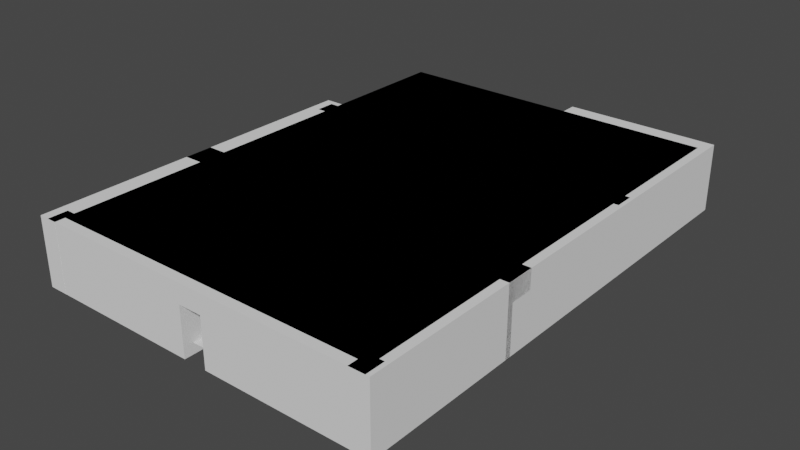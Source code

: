 # Source: prototype_map.blend  (saved by Blender 3.1.7; exported with 4.5.12 LTS)
import bpy
from mathutils import Matrix  # noqa: F401  (used for matrix-valued properties, if any)

bpy.ops.wm.read_factory_settings(use_empty=True)
scene = bpy.context.scene
scene.name = 'Scene'

# ---- collections
col_collection = bpy.data.collections.new('Collection'); scene.collection.children.link(col_collection)

# ---- world
world_world = bpy.data.worlds.new('World'); scene.world = world_world
world_world.use_nodes = True; world_world.node_tree.nodes.clear()
_N = world_world.node_tree.nodes; _L = world_world.node_tree.links
n0 = _N.new('ShaderNodeOutputWorld'); n0.name = 'World Output'; n0.location = (300, 300)
n1 = _N.new('ShaderNodeBackground'); n1.name = 'Background'; n1.location = (10, 300)
n1.inputs[0].default_value = (0.05088, 0.05088, 0.05088, 1.0)
_L.new(n1.outputs[0], n0.inputs[0])
n0.is_active_output = True
world_world.color = (0.05088, 0.05088, 0.05088)
world_world.use_sun_shadow = False
world_world.sun_shadow_jitter_overblur = 0.0

# ---- meshes
me_plane = bpy.data.meshes.new('Plane')
me_plane.from_pydata([(-1.0, -1.0, 0.0), (1.0, -1.0, 0.0), (-1.0, 1.0, 0.0), (1.0, 1.0, 0.0)], [], [(0, 1, 3, 2)])
_uv = me_plane.uv_layers.new(name='UVMap')
_uv.uv.foreach_set('vector', [0.0, 0.0, 1.0, 0.0, 1.0, 1.0, 0.0, 1.0])
me_plane.use_remesh_fix_poles = True
me_plane.use_remesh_preserve_attributes = False
me_plane.update()
me_cube_003 = bpy.data.meshes.new('Cube.003')
me_cube_003.from_pydata([(-1.0, -1.0, -1.0), (-1.0, -1.0, 6.0), (-1.0, 1.0, -1.0), (-1.0, 1.0, 6.0), (15.6, -1.0, -1.0), (15.6, -1.0, 6.0), (15.6, 1.0, -1.0), (15.6, 1.0, 6.0), (-19.0, -1.0, -1.0), (-20.0, -1.0, 6.0), (-19.0, 1.0, -1.0), (-20.0, 1.0, 6.0), (-3.4, -1.0, -1.0), (-3.4, -1.0, 6.0), (-3.4, 1.0, -1.0), (-3.4, 1.0, 6.0), (-19.0, -1.0, 4.002), (-19.0, 1.0, 4.002), (-3.4, 1.0, 4.002), (-3.4, -1.0, 4.002), (-1.0, 1.0, 6.0), (-1.0, -1.0, 6.0), (-1.0, 1.0, 4.002), (-1.0, -1.0, 4.002)], [], [(0, 1, 3, 2), (2, 3, 7, 6), (6, 7, 5, 4), (4, 5, 1, 0), (2, 6, 4, 0), (7, 3, 1, 5), (16, 9, 11, 17), (17, 11, 15, 18), (15, 13, 21, 20), (19, 13, 9, 16), (10, 14, 12, 8), (15, 11, 9, 13), (12, 19, 16, 8), (14, 18, 19, 12), (10, 17, 18, 14), (8, 16, 17, 10), (22, 20, 21, 23), (19, 18, 22, 23), (13, 19, 23, 21), (18, 15, 20, 22)])
_uv = me_cube_003.uv_layers.new(name='UVMap')
_uv.uv.foreach_set('vector', [0.375, 0.0, 0.625, 0.0, 0.625, 0.25, 0.375, 0.25, 0.375, 0.25, 0.625, 0.25, 0.625, 0.5, 0.375, 0.5, 0.375, 0.5, 0.625, 0.5, 0.625, 0.75, 0.375, 0.75, 0.375, 0.75, 0.625, 0.75, 0.625, 1.0, 0.375, 1.0, 0.125, 0.5, 0.375, 0.5, 0.375, 0.75, 0.125, 0.75, 0.625, 0.5, 0.875, 0.5, 0.875, 0.75, 0.625, 0.75, 0.5536, 0.0, 0.625, 0.0, 0.625, 0.25, 0.5536, 0.25, 0.5536, 0.25, 0.625, 0.25, 0.625, 0.5, 0.5536, 0.5, 0.625, 0.5, 0.625, 0.75, 0.625, 0.75, 0.625, 0.5, 0.5536, 0.75, 0.625, 0.75, 0.625, 1.0, 0.5536, 1.0, 0.125, 0.5, 0.375, 0.5, 0.375, 0.75, 0.125, 0.75, 0.625, 0.5, 0.875, 0.5, 0.875, 0.75, 0.625, 0.75, 0.375, 0.75, 0.5536, 0.75, 0.5536, 1.0, 0.375, 1.0, 0.375, 0.5, 0.5536, 0.5, 0.5536, 0.75, 0.375, 0.75, 0.375, 0.25, 0.5536, 0.25, 0.5536, 0.5, 0.375, 0.5, 0.375, 0.0, 0.5536, 0.0, 0.5536, 0.25, 0.375, 0.25, 0.5536, 0.5, 0.625, 0.5, 0.625, 0.75, 0.5536, 0.75, 0.5536, 0.75, 0.5536, 0.5, 0.5536, 0.5, 0.5536, 0.75, 0.625, 0.75, 0.5536, 0.75, 0.5536, 0.75, 0.625, 0.75, 0.5536, 0.5, 0.625, 0.5, 0.625, 0.5, 0.5536, 0.5])
me_cube_003.use_remesh_fix_poles = True
me_cube_003.use_remesh_preserve_attributes = False
me_cube_003.update()
me_cube_004 = bpy.data.meshes.new('Cube.004')
me_cube_004.from_pydata([(-4.0, -1.0, -1.0), (-4.0, -1.0, 6.0), (-4.0, 1.0, -1.0), (-4.0, 1.0, 6.0), (15.6, -1.0, -1.0), (15.6, -1.0, 6.0), (15.6, 1.0, -1.0), (15.6, 1.0, 6.0), (-20.01, -1.0, -1.0), (-20.01, -1.0, 6.0), (-20.01, 1.0, -1.0), (-20.01, 1.0, 6.0), (-3.4, -1.0, -1.0), (-3.4, -1.0, 6.0), (-3.4, 1.0, -1.0), (-3.4, 1.0, 6.0), (-20.01, -1.0, 4.002), (-20.01, 1.0, 4.002), (-3.4, 1.0, 4.002), (-3.4, -1.0, 4.002), (-1.0, 1.0, 6.0), (-1.0, -1.0, 6.0), (-1.0, 1.0, 4.002), (-1.0, -1.0, 4.002)], [], [(0, 1, 3, 2), (2, 3, 7, 6), (6, 7, 5, 4), (4, 5, 1, 0), (2, 6, 4, 0), (7, 3, 1, 5), (16, 9, 11, 17), (17, 11, 15, 18), (15, 13, 21, 20), (19, 13, 9, 16), (10, 14, 12, 8), (15, 11, 9, 13), (12, 19, 16, 8), (10, 17, 18, 14), (8, 16, 17, 10), (22, 20, 21, 23), (13, 19, 23, 21), (18, 15, 20, 22), (14, 18, 22, 23, 19, 12)])
_uv = me_cube_004.uv_layers.new(name='UVMap')
_uv.uv.foreach_set('vector', [0.375, 0.0, 0.625, 0.0, 0.625, 0.25, 0.375, 0.25, 0.375, 0.25, 0.625, 0.25, 0.625, 0.5, 0.375, 0.5, 0.375, 0.5, 0.625, 0.5, 0.625, 0.75, 0.375, 0.75, 0.375, 0.75, 0.625, 0.75, 0.625, 1.0, 0.375, 1.0, 0.125, 0.5, 0.375, 0.5, 0.375, 0.75, 0.125, 0.75, 0.625, 0.5, 0.875, 0.5, 0.875, 0.75, 0.625, 0.75, 0.5536, 0.0, 0.625, 0.0, 0.625, 0.25, 0.5536, 0.25, 0.5536, 0.25, 0.625, 0.25, 0.625, 0.5, 0.5536, 0.5, 0.625, 0.5, 0.625, 0.75, 0.625, 0.75, 0.625, 0.5, 0.5536, 0.75, 0.625, 0.75, 0.625, 1.0, 0.5536, 1.0, 0.125, 0.5, 0.375, 0.5, 0.375, 0.75, 0.125, 0.75, 0.625, 0.5, 0.875, 0.5, 0.875, 0.75, 0.625, 0.75, 0.375, 0.75, 0.5536, 0.75, 0.5536, 1.0, 0.375, 1.0, 0.375, 0.25, 0.5536, 0.25, 0.5536, 0.5, 0.375, 0.5, 0.375, 0.0, 0.5536, 0.0, 0.5536, 0.25, 0.375, 0.25, 0.5536, 0.5, 0.625, 0.5, 0.625, 0.75, 0.5536, 0.75, 0.625, 0.75, 0.5536, 0.75, 0.5536, 0.75, 0.625, 0.75, 0.5536, 0.5, 0.625, 0.5, 0.625, 0.5, 0.5536, 0.5, 0.375, 0.5, 0.5536, 0.5, 0.5536, 0.5, 0.5536, 0.75, 0.5536, 0.75, 0.375, 0.75])
me_cube_004.use_remesh_fix_poles = True
me_cube_004.use_remesh_preserve_attributes = False
me_cube_004.update()
me_cube_005 = bpy.data.meshes.new('Cube.005')
me_cube_005.from_pydata([(-4.0, -1.0, -1.0), (-4.0, -1.0, 6.0), (-4.0, 1.0, -1.0), (-4.0, 1.0, 6.0), (15.6, -1.0, -1.0), (15.6, -1.0, 6.0), (15.6, 1.0, -1.0), (15.6, 1.0, 6.0), (-20.0, -1.0, -1.0), (-20.0, -1.0, 6.0), (-20.0, 1.0, -1.0), (-20.0, 1.0, 6.0), (-3.4, -1.0, -1.0), (-3.4, -1.0, 6.0), (-3.4, 1.0, -1.0), (-3.4, 1.0, 6.0), (-20.0, -1.0, 4.002), (-20.0, 1.0, 4.002), (-3.4, 1.0, 4.002), (-3.4, -1.0, 4.002), (-1.0, 1.0, 6.0), (-1.0, -1.0, 6.0), (-1.0, 1.0, 4.002), (-1.0, -1.0, 4.002), (10.37, 1.0, -1.0), (3.84, 1.0, -1.0), (3.84, 1.0, 6.0), (10.37, 1.0, 6.0), (3.84, -1.0, -1.0), (10.37, -1.0, -1.0), (10.37, -1.0, 6.0), (3.84, -1.0, 6.0), (-4.0, -1.0, 4.6), (-4.0, 1.0, 4.6), (15.6, 1.0, 4.6), (15.6, -1.0, 4.6), (10.37, -1.0, 4.6), (3.84, -1.0, 4.6), (3.84, 1.0, 4.6), (10.37, 1.0, 4.6)], [], [(32, 1, 3, 33), (39, 27, 7, 34), (34, 7, 5, 35), (37, 31, 1, 32), (24, 6, 4, 29), (26, 3, 1, 31), (16, 9, 11, 17), (17, 11, 15, 18), (15, 13, 21, 20), (19, 13, 9, 16), (10, 14, 12, 8), (15, 11, 9, 13), (12, 19, 16, 8), (10, 17, 18, 14), (8, 16, 17, 10), (22, 20, 21, 23), (13, 19, 23, 21), (18, 15, 20, 22), (14, 18, 22, 23, 19, 12), (7, 27, 30, 5), (27, 26, 31, 30), (2, 25, 28, 0), (25, 24, 29, 28), (35, 5, 30, 36), (36, 30, 31, 37), (33, 3, 26, 38), (38, 26, 27, 39), (2, 33, 38, 25), (4, 35, 36, 29), (28, 37, 32, 0), (6, 34, 35, 4), (24, 39, 34, 6), (0, 32, 33, 2), (38, 39, 36, 37), (28, 25, 38, 37), (24, 29, 36, 39)])
_uv = me_cube_005.uv_layers.new(name='UVMap')
_uv.uv.foreach_set('vector', [0.575, 0.0, 0.625, 0.0, 0.625, 0.25, 0.575, 0.25, 0.575, 0.4333, 0.625, 0.4333, 0.625, 0.5, 0.575, 0.5, 0.575, 0.5, 0.625, 0.5, 0.625, 0.75, 0.575, 0.75, 0.575, 0.9, 0.625, 0.9, 0.625, 1.0, 0.575, 1.0, 0.3083, 0.5, 0.375, 0.5, 0.375, 0.75, 0.3083, 0.75, 0.775, 0.5, 0.875, 0.5, 0.875, 0.75, 0.775, 0.75, 0.5536, 0.0, 0.625, 0.0, 0.625, 0.25, 0.5536, 0.25, 0.5536, 0.25, 0.625, 0.25, 0.625, 0.5, 0.5536, 0.5, 0.625, 0.5, 0.625, 0.75, 0.625, 0.75, 0.625, 0.5, 0.5536, 0.75, 0.625, 0.75, 0.625, 1.0, 0.5536, 1.0, 0.125, 0.5, 0.375, 0.5, 0.375, 0.75, 0.125, 0.75, 0.625, 0.5, 0.875, 0.5, 0.875, 0.75, 0.625, 0.75, 0.375, 0.75, 0.5536, 0.75, 0.5536, 1.0, 0.375, 1.0, 0.375, 0.25, 0.5536, 0.25, 0.5536, 0.5, 0.375, 0.5, 0.375, 0.0, 0.5536, 0.0, 0.5536, 0.25, 0.375, 0.25, 0.5536, 0.5, 0.625, 0.5, 0.625, 0.75, 0.5536, 0.75, 0.625, 0.75, 0.5536, 0.75, 0.5536, 0.75, 0.625, 0.75, 0.5536, 0.5, 0.625, 0.5, 0.625, 0.5, 0.5536, 0.5, 0.375, 0.5, 0.5536, 0.5, 0.5536, 0.5, 0.5536, 0.75, 0.5536, 0.75, 0.375, 0.75, 0.625, 0.5, 0.6917, 0.5, 0.6917, 0.75, 0.625, 0.75, 0.6917, 0.5, 0.775, 0.5, 0.775, 0.75, 0.6917, 0.75, 0.125, 0.5, 0.225, 0.5, 0.225, 0.75, 0.125, 0.75, 0.225, 0.5, 0.3083, 0.5, 0.3083, 0.75, 0.225, 0.75, 0.575, 0.75, 0.625, 0.75, 0.625, 0.8167, 0.575, 0.8167, 0.575, 0.8167, 0.625, 0.8167, 0.625, 0.9, 0.575, 0.9, 0.575, 0.25, 0.625, 0.25, 0.625, 0.35, 0.575, 0.35, 0.575, 0.35, 0.625, 0.35, 0.625, 0.4333, 0.575, 0.4333, 0.375, 0.25, 0.575, 0.25, 0.575, 0.35, 0.375, 0.35, 0.375, 0.75, 0.575, 0.75, 0.575, 0.8167, 0.375, 0.8167, 0.375, 0.9, 0.575, 0.9, 0.575, 1.0, 0.375, 1.0, 0.375, 0.5, 0.575, 0.5, 0.575, 0.75, 0.375, 0.75, 0.375, 0.4333, 0.575, 0.4333, 0.575, 0.5, 0.375, 0.5, 0.375, 0.0, 0.575, 0.0, 0.575, 0.25, 0.375, 0.25, 0.575, 0.35, 0.575, 0.4333, 0.575, 0.8167, 0.575, 0.9, 0.225, 0.75, 0.225, 0.5, 0.575, 0.35, 0.575, 0.9, 0.3083, 0.5, 0.3083, 0.75, 0.575, 0.8167, 0.575, 0.4333])
me_cube_005.use_remesh_fix_poles = True
me_cube_005.use_remesh_preserve_attributes = False
me_cube_005.update()
me_cube_006 = bpy.data.meshes.new('Cube.006')
me_cube_006.from_pydata([(-4.0, -1.0, -1.0), (-4.0, -1.0, 6.0), (-4.0, 1.0, -1.0), (-4.0, 1.0, 6.0), (30.6, -1.0, -1.0), (30.6, -1.0, 6.0), (30.6, 1.0, -1.0), (30.6, 1.0, 6.0), (-20.01, -1.0, -1.0), (-20.01, -1.0, 6.0), (-20.01, 1.0, -1.0), (-20.01, 1.0, 6.0), (-3.4, -1.0, -1.0), (-3.4, -1.0, 6.0), (-3.4, 1.0, -1.0), (-3.4, 1.0, 6.0), (-20.01, -1.0, 4.002), (-20.01, 1.0, 4.002), (-3.4, 1.0, 4.002), (-3.4, -1.0, 4.002), (-1.0, 1.0, 6.0), (-1.0, -1.0, 6.0), (-1.0, 1.0, 4.002), (-1.0, -1.0, 4.002), (28.87, 1.0, -1.0), (28.87, 1.0, 6.0), (28.87, -1.0, -1.0), (28.87, -1.0, 6.0), (28.87, 15.0, 6.0), (30.6, 15.0, 6.0), (30.6, 15.0, -1.0), (28.87, 15.0, -1.0), (30.6, 14.3, -1.0), (30.6, 14.3, 6.0), (28.87, 14.3, -1.0), (28.87, 14.3, 6.0), (14.87, 15.0, 6.0), (14.87, 15.0, -1.0), (14.87, 14.3, -1.0), (14.87, 14.3, 6.0)], [], [(0, 1, 3, 2), (33, 32, 30, 29), (6, 7, 5, 4), (26, 27, 1, 0), (24, 6, 4, 26), (25, 3, 1, 27), (16, 9, 11, 17), (17, 11, 15, 18), (15, 13, 21, 20), (19, 13, 9, 16), (10, 14, 12, 8), (15, 11, 9, 13), (12, 19, 16, 8), (10, 17, 18, 14), (8, 16, 17, 10), (22, 20, 21, 23), (13, 19, 23, 21), (18, 15, 20, 22), (14, 18, 22, 23, 19, 12), (7, 25, 27, 5), (2, 24, 26, 0), (4, 5, 27, 26), (2, 3, 25, 24), (31, 28, 29, 30), (32, 34, 31, 30), (35, 28, 36, 39), (35, 33, 29, 28), (25, 7, 33, 35), (24, 25, 35, 34), (6, 24, 34, 32), (7, 6, 32, 33), (38, 39, 36, 37), (28, 31, 37, 36), (31, 34, 38, 37), (34, 35, 39, 38)])
_uv = me_cube_006.uv_layers.new(name='UVMap')
_uv.uv.foreach_set('vector', [0.375, 0.0, 0.625, 0.0, 0.625, 0.25, 0.375, 0.25, 0.625, 0.5, 0.375, 0.5, 0.375, 0.5, 0.625, 0.5, 0.375, 0.5, 0.625, 0.5, 0.625, 0.75, 0.375, 0.75, 0.375, 0.7625, 0.625, 0.7625, 0.625, 1.0, 0.375, 1.0, 0.3625, 0.5, 0.375, 0.5, 0.375, 0.75, 0.3625, 0.75, 0.6375, 0.5, 0.875, 0.5, 0.875, 0.75, 0.6375, 0.75, 0.5536, 0.0, 0.625, 0.0, 0.625, 0.25, 0.5536, 0.25, 0.5536, 0.25, 0.625, 0.25, 0.625, 0.5, 0.5536, 0.5, 0.625, 0.5, 0.625, 0.75, 0.625, 0.75, 0.625, 0.5, 0.5536, 0.75, 0.625, 0.75, 0.625, 1.0, 0.5536, 1.0, 0.125, 0.5, 0.375, 0.5, 0.375, 0.75, 0.125, 0.75, 0.625, 0.5, 0.875, 0.5, 0.875, 0.75, 0.625, 0.75, 0.375, 0.75, 0.5536, 0.75, 0.5536, 1.0, 0.375, 1.0, 0.375, 0.25, 0.5536, 0.25, 0.5536, 0.5, 0.375, 0.5, 0.375, 0.0, 0.5536, 0.0, 0.5536, 0.25, 0.375, 0.25, 0.5536, 0.5, 0.625, 0.5, 0.625, 0.75, 0.5536, 0.75, 0.625, 0.75, 0.5536, 0.75, 0.5536, 0.75, 0.625, 0.75, 0.5536, 0.5, 0.625, 0.5, 0.625, 0.5, 0.5536, 0.5, 0.375, 0.5, 0.5536, 0.5, 0.5536, 0.5, 0.5536, 0.75, 0.5536, 0.75, 0.375, 0.75, 0.625, 0.5, 0.6375, 0.5, 0.6375, 0.75, 0.625, 0.75, 0.125, 0.5, 0.3625, 0.5, 0.3625, 0.75, 0.125, 0.75, 0.375, 0.75, 0.625, 0.75, 0.625, 0.7625, 0.375, 0.7625, 0.375, 0.25, 0.625, 0.25, 0.625, 0.4875, 0.375, 0.4875, 0.375, 0.4875, 0.625, 0.4875, 0.625, 0.5, 0.375, 0.5, 0.375, 0.5, 0.3625, 0.5, 0.3625, 0.5, 0.375, 0.5, 0.6375, 0.5, 0.6375, 0.5, 0.6375, 0.5, 0.6375, 0.5, 0.6375, 0.5, 0.625, 0.5, 0.625, 0.5, 0.6375, 0.5, 0.6375, 0.5, 0.625, 0.5, 0.625, 0.5, 0.6375, 0.5, 0.375, 0.4875, 0.625, 0.4875, 0.625, 0.4875, 0.375, 0.4875, 0.375, 0.5, 0.3625, 0.5, 0.3625, 0.5, 0.375, 0.5, 0.625, 0.5, 0.375, 0.5, 0.375, 0.5, 0.625, 0.5, 0.375, 0.4875, 0.625, 0.4875, 0.625, 0.4875, 0.375, 0.4875, 0.625, 0.4875, 0.375, 0.4875, 0.375, 0.4875, 0.625, 0.4875, 0.3625, 0.5, 0.3625, 0.5, 0.3625, 0.5, 0.3625, 0.5, 0.375, 0.4875, 0.625, 0.4875, 0.625, 0.4875, 0.375, 0.4875])
me_cube_006.use_remesh_fix_poles = True
me_cube_006.use_remesh_preserve_attributes = False
me_cube_006.update()
me_plane_001 = bpy.data.meshes.new('Plane.001')
me_plane_001.from_pydata([(-1.0, -1.0, 0.0), (1.0, -1.0, 0.0), (-1.0, 1.0, 0.0), (1.0, 1.0, 0.0), (-1.0, 1.825, 0.0), (-1.0, -0.1747, 0.0), (1.0, -0.1747, 0.0), (1.0, 1.825, 0.0)], [], [(0, 2, 3, 1), (5, 6, 7, 4), (0, 1, 6, 5), (1, 3, 7, 6), (2, 0, 5, 4), (3, 2, 4, 7)])
_uv = me_plane_001.uv_layers.new(name='UVMap')
_uv.uv.foreach_set('vector', [0.0, 0.0, 0.0, 1.0, 1.0, 1.0, 1.0, 0.0, 0.0, 0.0, 1.0, 0.0, 1.0, 1.0, 0.0, 1.0, 0.0, 0.0, 1.0, 0.0, 1.0, 0.0, 0.0, 0.0, 1.0, 0.0, 1.0, 1.0, 1.0, 1.0, 1.0, 0.0, 0.0, 1.0, 0.0, 0.0, 0.0, 0.0, 0.0, 1.0, 1.0, 1.0, 0.0, 1.0, 0.0, 1.0, 1.0, 1.0])
me_plane_001.use_remesh_fix_poles = True
me_plane_001.use_remesh_preserve_attributes = False
me_plane_001.update()
me_cube_007 = bpy.data.meshes.new('Cube.007')
me_cube_007.from_pydata([(-11.0, -1.0, -1.0), (-11.0, -1.0, 5.0), (-11.0, 1.0, -1.0), (-11.0, 1.0, 5.0), (11.0, -1.0, -1.0), (11.0, -1.0, 5.0), (11.0, 1.0, -1.0), (11.0, 1.0, 5.0), (8.8, 1.0, -1.0), (8.8, 1.0, 5.0), (8.8, -1.0, -1.0), (8.8, -1.0, 5.0), (-9.02, 1.0, -1.0), (-9.02, -1.0, 5.0), (-9.02, 1.0, 5.0), (-9.02, -1.0, -1.0), (-11.0, -1.0, 3.5), (-11.0, 1.0, 3.5), (11.0, 1.0, 3.5), (11.0, -1.0, 3.5), (8.8, -1.0, 3.5), (8.8, 1.0, 3.5), (-9.02, 1.0, 3.5), (-9.02, -1.0, 3.5), (8.8, 5.0, 5.0), (11.0, 5.0, 5.0), (-11.0, 5.0, 5.0), (-9.02, 5.0, 5.0), (-11.0, 5.0, 3.5), (11.0, 5.0, 3.5), (8.8, 5.0, 3.5), (-9.02, 5.0, 3.5), (-11.0, 3.0, 5.0), (-11.0, 3.0, 3.5), (-9.02, 3.0, 3.5), (-9.02, 3.0, 5.0), (8.8, 3.2, 3.5), (11.0, 3.2, 3.5), (11.0, 3.2, 5.0), (8.8, 3.2, 5.0), (8.8, 5.0, -1.5), (11.0, 5.0, -1.5), (8.8, 3.2, -1.5), (11.0, 3.2, -1.5), (-11.0, 5.0, -1.5), (-9.02, 5.0, -1.5), (-9.02, 3.0, -1.5), (-11.0, 3.0, -1.5), (8.8, 3.2, 1.0), (11.0, 3.2, 1.0), (11.0, 5.0, 1.0), (8.8, 5.0, 1.0), (-9.2, 3.2, -1.5), (-9.2, 5.0, -1.5), (-9.2, 3.2, 1.0), (-9.2, 5.0, 1.0), (-9.02, 5.0, 5.0), (8.8, 5.0, 5.0), (8.8, 5.0, 3.5), (-9.02, 5.0, 3.5)], [], [(16, 1, 3, 17), (33, 32, 26, 28), (18, 7, 5, 19), (23, 13, 1, 16), (8, 6, 4, 10), (14, 3, 1, 13), (7, 9, 11, 5), (12, 8, 10, 15), (19, 5, 11, 20), (14, 9, 57, 56), (49, 48, 42, 43), (2, 12, 15, 0), (9, 14, 13, 11), (20, 11, 13, 23), (10, 20, 23, 15), (2, 17, 22, 12), (12, 22, 21, 8), (4, 19, 20, 10), (15, 23, 16, 0), (6, 18, 19, 4), (8, 21, 18, 6), (0, 16, 17, 2), (30, 24, 25, 29), (28, 26, 27, 31), (39, 38, 25, 24), (35, 34, 31, 27), (38, 37, 29, 25), (28, 31, 45, 44), (36, 39, 24, 30), (32, 35, 27, 26), (3, 14, 35, 32), (22, 17, 33, 34), (14, 22, 34, 35), (17, 3, 32, 33), (21, 9, 39, 36), (7, 18, 37, 38), (9, 7, 38, 39), (18, 21, 36, 37), (43, 42, 40, 41), (51, 50, 41, 40), (50, 49, 43, 41), (48, 51, 55, 54), (46, 47, 44, 45), (33, 28, 44, 47), (31, 34, 46, 45), (34, 33, 47, 46), (36, 30, 51, 48), (29, 37, 49, 50), (30, 29, 50, 51), (37, 36, 48, 49), (54, 55, 53, 52), (40, 42, 52, 53), (51, 40, 53, 55), (42, 48, 54, 52), (59, 56, 57, 58), (9, 21, 58, 57), (21, 22, 59, 58), (22, 14, 56, 59)])
_uv = me_cube_007.uv_layers.new(name='UVMap')
_uv.uv.foreach_set('vector', [0.5625, 0.0, 0.625, 0.0, 0.625, 0.25, 0.5625, 0.25, 0.5625, 0.25, 0.625, 0.25, 0.625, 0.25, 0.5625, 0.25, 0.5625, 0.5, 0.625, 0.5, 0.625, 0.75, 0.5625, 0.75, 0.5625, 0.9775, 0.625, 0.9775, 0.625, 1.0, 0.5625, 1.0, 0.35, 0.5, 0.375, 0.5, 0.375, 0.75, 0.35, 0.75, 0.8525, 0.5, 0.875, 0.5, 0.875, 0.75, 0.8525, 0.75, 0.625, 0.5, 0.65, 0.5, 0.65, 0.75, 0.625, 0.75, 0.1475, 0.5, 0.35, 0.5, 0.35, 0.75, 0.1475, 0.75, 0.5625, 0.75, 0.625, 0.75, 0.625, 0.775, 0.5625, 0.775, 0.8525, 0.5, 0.65, 0.5, 0.65, 0.5, 0.8525, 0.5, 0.5625, 0.5, 0.5625, 0.475, 0.5625, 0.475, 0.5625, 0.5, 0.125, 0.5, 0.1475, 0.5, 0.1475, 0.75, 0.125, 0.75, 0.65, 0.5, 0.8525, 0.5, 0.8525, 0.75, 0.65, 0.75, 0.5625, 0.775, 0.625, 0.775, 0.625, 0.9775, 0.5625, 0.9775, 0.375, 0.775, 0.5625, 0.775, 0.5625, 0.9775, 0.375, 0.9775, 0.375, 0.25, 0.5625, 0.25, 0.5625, 0.2725, 0.375, 0.2725, 0.375, 0.2725, 0.5625, 0.2725, 0.5625, 0.475, 0.375, 0.475, 0.375, 0.75, 0.5625, 0.75, 0.5625, 0.775, 0.375, 0.775, 0.375, 0.9775, 0.5625, 0.9775, 0.5625, 1.0, 0.375, 1.0, 0.375, 0.5, 0.5625, 0.5, 0.5625, 0.75, 0.375, 0.75, 0.375, 0.475, 0.5625, 0.475, 0.5625, 0.5, 0.375, 0.5, 0.375, 0.0, 0.5625, 0.0, 0.5625, 0.25, 0.375, 0.25, 0.5625, 0.475, 0.625, 0.475, 0.625, 0.5, 0.5625, 0.5, 0.5625, 0.25, 0.625, 0.25, 0.625, 0.2725, 0.5625, 0.2725, 0.65, 0.5, 0.625, 0.5, 0.625, 0.5, 0.65, 0.5, 0.625, 0.2725, 0.5625, 0.2725, 0.5625, 0.2725, 0.625, 0.2725, 0.625, 0.5, 0.5625, 0.5, 0.5625, 0.5, 0.625, 0.5, 0.5625, 0.25, 0.5625, 0.2725, 0.5625, 0.2725, 0.5625, 0.25, 0.5625, 0.475, 0.625, 0.475, 0.625, 0.475, 0.5625, 0.475, 0.875, 0.5, 0.8525, 0.5, 0.8525, 0.5, 0.875, 0.5, 0.875, 0.5, 0.8525, 0.5, 0.8525, 0.5, 0.875, 0.5, 0.5625, 0.2725, 0.5625, 0.25, 0.5625, 0.25, 0.5625, 0.2725, 0.625, 0.2725, 0.5625, 0.2725, 0.5625, 0.2725, 0.625, 0.2725, 0.5625, 0.25, 0.625, 0.25, 0.625, 0.25, 0.5625, 0.25, 0.5625, 0.475, 0.625, 0.475, 0.625, 0.475, 0.5625, 0.475, 0.625, 0.5, 0.5625, 0.5, 0.5625, 0.5, 0.625, 0.5, 0.65, 0.5, 0.625, 0.5, 0.625, 0.5, 0.65, 0.5, 0.5625, 0.5, 0.5625, 0.475, 0.5625, 0.475, 0.5625, 0.5, 0.5625, 0.5, 0.5625, 0.475, 0.5625, 0.475, 0.5625, 0.5, 0.5625, 0.475, 0.5625, 0.5, 0.5625, 0.5, 0.5625, 0.475, 0.5625, 0.5, 0.5625, 0.5, 0.5625, 0.5, 0.5625, 0.5, 0.5625, 0.475, 0.5625, 0.475, 0.5625, 0.475, 0.5625, 0.475, 0.5625, 0.2725, 0.5625, 0.25, 0.5625, 0.25, 0.5625, 0.2725, 0.5625, 0.25, 0.5625, 0.25, 0.5625, 0.25, 0.5625, 0.25, 0.5625, 0.2725, 0.5625, 0.2725, 0.5625, 0.2725, 0.5625, 0.2725, 0.5625, 0.2725, 0.5625, 0.25, 0.5625, 0.25, 0.5625, 0.2725, 0.5625, 0.475, 0.5625, 0.475, 0.5625, 0.475, 0.5625, 0.475, 0.5625, 0.5, 0.5625, 0.5, 0.5625, 0.5, 0.5625, 0.5, 0.5625, 0.475, 0.5625, 0.5, 0.5625, 0.5, 0.5625, 0.475, 0.5625, 0.5, 0.5625, 0.475, 0.5625, 0.475, 0.5625, 0.5, 0.5625, 0.475, 0.5625, 0.475, 0.5625, 0.475, 0.5625, 0.475, 0.5625, 0.475, 0.5625, 0.475, 0.5625, 0.475, 0.5625, 0.475, 0.5625, 0.475, 0.5625, 0.475, 0.5625, 0.475, 0.5625, 0.475, 0.5625, 0.475, 0.5625, 0.475, 0.5625, 0.475, 0.5625, 0.475, 0.5625, 0.2725, 0.625, 0.2725, 0.625, 0.475, 0.5625, 0.475, 0.625, 0.475, 0.5625, 0.475, 0.5625, 0.475, 0.625, 0.475, 0.5625, 0.475, 0.5625, 0.2725, 0.5625, 0.2725, 0.5625, 0.475, 0.5625, 0.2725, 0.625, 0.2725, 0.625, 0.2725, 0.5625, 0.2725])
me_cube_007.use_remesh_fix_poles = True
me_cube_007.use_remesh_preserve_attributes = False
me_cube_007.update()
me_cube_008 = bpy.data.meshes.new('Cube.008')
me_cube_008.from_pydata([(-1.0, -1.0, -1.0), (-1.0, -1.0, 2.0), (-1.0, 6.0, -1.0), (-1.0, 6.0, 2.0), (1.0, -1.0, -1.0), (1.0, -1.0, 2.0), (1.0, 6.0, -1.0), (1.0, 6.0, 2.0)], [], [(0, 1, 3, 2), (2, 3, 7, 6), (6, 7, 5, 4), (4, 5, 1, 0), (2, 6, 4, 0), (7, 3, 1, 5)])
_uv = me_cube_008.uv_layers.new(name='UVMap')
_uv.uv.foreach_set('vector', [0.375, 0.0, 0.625, 0.0, 0.625, 0.25, 0.375, 0.25, 0.375, 0.25, 0.625, 0.25, 0.625, 0.5, 0.375, 0.5, 0.375, 0.5, 0.625, 0.5, 0.625, 0.75, 0.375, 0.75, 0.375, 0.75, 0.625, 0.75, 0.625, 1.0, 0.375, 1.0, 0.125, 0.5, 0.375, 0.5, 0.375, 0.75, 0.125, 0.75, 0.625, 0.5, 0.875, 0.5, 0.875, 0.75, 0.625, 0.75])
me_cube_008.use_remesh_fix_poles = True
me_cube_008.use_remesh_preserve_attributes = False
me_cube_008.update()
me_cube_009 = bpy.data.meshes.new('Cube.009')
me_cube_009.from_pydata([(-1.0, -1.0, -1.0), (-1.0, -1.0, 2.0), (-1.0, 6.0, -1.0), (-1.0, 6.0, 2.0), (1.0, -1.0, -1.0), (1.0, -1.0, 2.0), (1.0, 6.0, -1.0), (1.0, 6.0, 2.0)], [], [(0, 1, 3, 2), (2, 3, 7, 6), (6, 7, 5, 4), (4, 5, 1, 0), (2, 6, 4, 0), (7, 3, 1, 5)])
_uv = me_cube_009.uv_layers.new(name='UVMap')
_uv.uv.foreach_set('vector', [0.375, 0.0, 0.625, 0.0, 0.625, 0.25, 0.375, 0.25, 0.375, 0.25, 0.625, 0.25, 0.625, 0.5, 0.375, 0.5, 0.375, 0.5, 0.625, 0.5, 0.625, 0.75, 0.375, 0.75, 0.375, 0.75, 0.625, 0.75, 0.625, 1.0, 0.375, 1.0, 0.125, 0.5, 0.375, 0.5, 0.375, 0.75, 0.125, 0.75, 0.625, 0.5, 0.875, 0.5, 0.875, 0.75, 0.625, 0.75])
me_cube_009.use_remesh_fix_poles = True
me_cube_009.use_remesh_preserve_attributes = False
me_cube_009.update()
me_cube_010 = bpy.data.meshes.new('Cube.010')
me_cube_010.from_pydata([(-1.0, -1.0, -1.0), (-1.0, -1.0, 2.0), (-1.0, 6.0, -1.0), (-1.0, 6.0, 2.0), (1.0, -1.0, -1.0), (1.0, -1.0, 2.0), (1.0, 6.0, -1.0), (1.0, 6.0, 2.0)], [], [(0, 1, 3, 2), (2, 3, 7, 6), (6, 7, 5, 4), (4, 5, 1, 0), (2, 6, 4, 0), (7, 3, 1, 5)])
_uv = me_cube_010.uv_layers.new(name='UVMap')
_uv.uv.foreach_set('vector', [0.375, 0.0, 0.625, 0.0, 0.625, 0.25, 0.375, 0.25, 0.375, 0.25, 0.625, 0.25, 0.625, 0.5, 0.375, 0.5, 0.375, 0.5, 0.625, 0.5, 0.625, 0.75, 0.375, 0.75, 0.375, 0.75, 0.625, 0.75, 0.625, 1.0, 0.375, 1.0, 0.125, 0.5, 0.375, 0.5, 0.375, 0.75, 0.125, 0.75, 0.625, 0.5, 0.875, 0.5, 0.875, 0.75, 0.625, 0.75])
me_cube_010.use_remesh_fix_poles = True
me_cube_010.use_remesh_preserve_attributes = False
me_cube_010.update()
me_cube_011 = bpy.data.meshes.new('Cube.011')
me_cube_011.from_pydata([(-1.0, -1.0, -1.0), (-1.0, -1.0, 2.0), (-1.0, 6.0, -1.0), (-1.0, 6.0, 2.0), (1.0, -1.0, -1.0), (1.0, -1.0, 2.0), (1.0, 6.0, -1.0), (1.0, 6.0, 2.0)], [], [(0, 1, 3, 2), (2, 3, 7, 6), (6, 7, 5, 4), (4, 5, 1, 0), (2, 6, 4, 0), (7, 3, 1, 5)])
_uv = me_cube_011.uv_layers.new(name='UVMap')
_uv.uv.foreach_set('vector', [0.375, 0.0, 0.625, 0.0, 0.625, 0.25, 0.375, 0.25, 0.375, 0.25, 0.625, 0.25, 0.625, 0.5, 0.375, 0.5, 0.375, 0.5, 0.625, 0.5, 0.625, 0.75, 0.375, 0.75, 0.375, 0.75, 0.625, 0.75, 0.625, 1.0, 0.375, 1.0, 0.125, 0.5, 0.375, 0.5, 0.375, 0.75, 0.125, 0.75, 0.625, 0.5, 0.875, 0.5, 0.875, 0.75, 0.625, 0.75])
me_cube_011.use_remesh_fix_poles = True
me_cube_011.use_remesh_preserve_attributes = False
me_cube_011.update()
me_cube_012 = bpy.data.meshes.new('Cube.012')
me_cube_012.from_pydata([(-1.0, 0.0, -1.0), (-1.0, 0.2927, 1.0), (-1.0, 3.0, -1.0), (-1.0, 3.0, 1.0), (1.0, 0.0, -1.0), (1.0, 0.0, 1.0), (1.0, 3.0, -1.0), (1.0, 2.707, 1.0), (2.343, 2.343, 1.0), (3.0, 3.0, -1.0), (3.0, 0.0, -1.0), (2.343, 0.6573, 1.0), (-3.0, 3.0, -1.0), (-3.0, 0.0, -1.0), (-2.343, 0.6573, 1.0), (-2.343, 2.343, 1.0), (-1.0, 2.707, 1.0), (1.0, 3.0, 1.0), (1.0, 0.2927, 1.0), (-1.0, 0.0, 1.0), (3.0, 3.0, 1.0), (3.0, 0.0, 1.0), (-3.0, 0.0, 1.0), (-3.0, 3.0, 1.0), (-1.0, 2.343, 1.0), (1.0, 2.343, 1.0), (1.0, 0.6573, 1.0), (-1.0, 0.6573, 1.0), (2.707, 2.707, 1.0), (2.707, 0.2927, 1.0), (-2.707, 0.2927, 1.0), (-2.707, 2.707, 1.0), (-1.0, 0.6573, 0.6539), (-1.0, 2.343, 0.6539), (1.0, 2.343, 0.6539), (1.0, 0.6573, 0.6539), (2.343, 2.343, 0.6539), (2.343, 0.6573, 0.6539), (-2.343, 0.6573, 0.6539), (-2.343, 2.343, 0.6539)], [], [(14, 27, 32, 38), (2, 3, 17, 6), (25, 24, 33, 34), (4, 5, 19, 0), (2, 6, 4, 0), (11, 8, 36, 37), (9, 20, 21, 10), (6, 17, 20, 9), (5, 4, 10, 21), (4, 6, 9, 10), (13, 22, 23, 12), (2, 0, 13, 12), (3, 2, 12, 23), (0, 19, 22, 13), (16, 7, 17, 3), (18, 1, 19, 5), (28, 29, 21, 20), (29, 18, 5, 21), (7, 28, 20, 17), (30, 31, 23, 22), (31, 16, 3, 23), (1, 30, 22, 19), (24, 25, 7, 16), (26, 27, 1, 18), (8, 11, 29, 28), (11, 26, 18, 29), (25, 8, 28, 7), (14, 15, 31, 30), (15, 24, 16, 31), (27, 14, 30, 1), (32, 33, 39, 38), (34, 35, 37, 36), (34, 33, 32, 35), (15, 14, 38, 39), (26, 11, 37, 35), (27, 26, 35, 32), (24, 15, 39, 33), (8, 25, 34, 36)])
_uv = me_cube_012.uv_layers.new(name='UVMap')
_uv.uv.foreach_set('vector', [0.875, 0.6952, 0.875, 0.6952, 0.875, 0.6952, 0.875, 0.6952, 0.375, 0.25, 0.625, 0.25, 0.625, 0.5, 0.375, 0.5, 0.625, 0.5548, 0.875, 0.5548, 0.875, 0.5548, 0.625, 0.5548, 0.375, 0.75, 0.625, 0.75, 0.625, 1.0, 0.375, 1.0, 0.125, 0.5, 0.375, 0.5, 0.375, 0.75, 0.125, 0.75, 0.625, 0.6952, 0.625, 0.5548, 0.625, 0.5548, 0.625, 0.6952, 0.375, 0.5, 0.625, 0.5, 0.625, 0.75, 0.375, 0.75, 0.375, 0.5, 0.625, 0.5, 0.625, 0.5, 0.375, 0.5, 0.625, 0.75, 0.375, 0.75, 0.375, 0.75, 0.625, 0.75, 0.375, 0.75, 0.375, 0.5, 0.375, 0.5, 0.375, 0.75, 0.375, 0.0, 0.625, 0.0, 0.625, 0.25, 0.375, 0.25, 0.125, 0.5, 0.125, 0.75, 0.125, 0.75, 0.125, 0.5, 0.625, 0.25, 0.375, 0.25, 0.375, 0.25, 0.625, 0.25, 0.375, 1.0, 0.625, 1.0, 0.625, 1.0, 0.375, 1.0, 0.875, 0.5244, 0.625, 0.5244, 0.625, 0.5, 0.875, 0.5, 0.625, 0.7256, 0.875, 0.7256, 0.875, 0.75, 0.625, 0.75, 0.625, 0.5244, 0.625, 0.7256, 0.625, 0.75, 0.625, 0.5, 0.625, 0.7256, 0.625, 0.7256, 0.625, 0.75, 0.625, 0.75, 0.625, 0.5244, 0.625, 0.5244, 0.625, 0.5, 0.625, 0.5, 0.875, 0.7256, 0.875, 0.5244, 0.875, 0.5, 0.875, 0.75, 0.875, 0.5244, 0.875, 0.5244, 0.875, 0.5, 0.875, 0.5, 0.875, 0.7256, 0.875, 0.7256, 0.875, 0.75, 0.875, 0.75, 0.875, 0.5548, 0.625, 0.5548, 0.625, 0.5244, 0.875, 0.5244, 0.625, 0.6952, 0.875, 0.6952, 0.875, 0.7256, 0.625, 0.7256, 0.625, 0.5548, 0.625, 0.6952, 0.625, 0.7256, 0.625, 0.5244, 0.625, 0.6952, 0.625, 0.6952, 0.625, 0.7256, 0.625, 0.7256, 0.625, 0.5548, 0.625, 0.5548, 0.625, 0.5244, 0.625, 0.5244, 0.875, 0.6952, 0.875, 0.5548, 0.875, 0.5244, 0.875, 0.7256, 0.875, 0.5548, 0.875, 0.5548, 0.875, 0.5244, 0.875, 0.5244, 0.875, 0.6952, 0.875, 0.6952, 0.875, 0.7256, 0.875, 0.7256, 0.875, 0.6952, 0.875, 0.5548, 0.875, 0.5548, 0.875, 0.6952, 0.625, 0.5548, 0.625, 0.6952, 0.625, 0.6952, 0.625, 0.5548, 0.625, 0.5548, 0.875, 0.5548, 0.875, 0.6952, 0.625, 0.6952, 0.875, 0.5548, 0.875, 0.6952, 0.875, 0.6952, 0.875, 0.5548, 0.625, 0.6952, 0.625, 0.6952, 0.625, 0.6952, 0.625, 0.6952, 0.875, 0.6952, 0.625, 0.6952, 0.625, 0.6952, 0.875, 0.6952, 0.875, 0.5548, 0.875, 0.5548, 0.875, 0.5548, 0.875, 0.5548, 0.625, 0.5548, 0.625, 0.5548, 0.625, 0.5548, 0.625, 0.5548])
me_cube_012.use_remesh_fix_poles = True
me_cube_012.use_remesh_preserve_attributes = False
me_cube_012.update()
me_plane_002 = bpy.data.meshes.new('Plane.002')
me_plane_002.from_pydata([(-1.0, -1.0, 0.0), (1.0, -1.0, 0.0), (-1.0, 1.0, 0.0), (1.0, 1.0, 0.0)], [], [(0, 1, 3, 2)])
_uv = me_plane_002.uv_layers.new(name='UVMap')
_uv.uv.foreach_set('vector', [0.0, 0.0, 1.0, 0.0, 1.0, 1.0, 0.0, 1.0])
me_plane_002.use_remesh_fix_poles = True
me_plane_002.use_remesh_preserve_attributes = False
me_plane_002.update()
me_cube_013 = bpy.data.meshes.new('Cube.013')
me_cube_013.from_pydata([(-1.0, -1.0, -1.0), (-1.0, -1.0, 0.45), (-1.0, 1.0, -1.0), (-1.0, 1.0, 0.45), (1.0, -1.0, -1.0), (1.0, -1.0, 0.45), (1.0, 1.0, -1.0), (1.0, 1.0, 0.45)], [], [(0, 1, 3, 2), (2, 3, 7, 6), (6, 7, 5, 4), (4, 5, 1, 0), (2, 6, 4, 0), (7, 3, 1, 5)])
_uv = me_cube_013.uv_layers.new(name='UVMap')
_uv.uv.foreach_set('vector', [0.375, 0.0, 0.625, 0.0, 0.625, 0.25, 0.375, 0.25, 0.375, 0.25, 0.625, 0.25, 0.625, 0.5, 0.375, 0.5, 0.375, 0.5, 0.625, 0.5, 0.625, 0.75, 0.375, 0.75, 0.375, 0.75, 0.625, 0.75, 0.625, 1.0, 0.375, 1.0, 0.125, 0.5, 0.375, 0.5, 0.375, 0.75, 0.125, 0.75, 0.625, 0.5, 0.875, 0.5, 0.875, 0.75, 0.625, 0.75])
me_cube_013.use_remesh_fix_poles = True
me_cube_013.use_remesh_preserve_attributes = False
me_cube_013.update()

# ---- objects
ob_plane = bpy.data.objects.new('Plane', me_plane)
ob_cube_002 = bpy.data.objects.new('Cube.002', me_cube_003)
ob_cube_003 = bpy.data.objects.new('Cube.003', me_cube_004)
ob_cube_004 = bpy.data.objects.new('Cube.004', me_cube_005)
ob_cube_005 = bpy.data.objects.new('Cube.005', me_cube_006)
ob_plane_001 = bpy.data.objects.new('Plane.001', me_plane_001)
ob_cube = bpy.data.objects.new('Cube', me_cube_007)
ob_cube_001 = bpy.data.objects.new('Cube.001', me_cube_008)
ob_cube_006 = bpy.data.objects.new('Cube.006', me_cube_009)
ob_cube_007 = bpy.data.objects.new('Cube.007', me_cube_010)
ob_cube_008 = bpy.data.objects.new('Cube.008', me_cube_011)
ob_cube_009 = bpy.data.objects.new('Cube.009', me_cube_012)
ob_plane_002 = bpy.data.objects.new('Plane.002', me_plane_002)
ob_cube_010 = bpy.data.objects.new('Cube.010', me_cube_013)

# ---- transforms, parenting, visibility, modifiers, constraints
ob_plane.location = (0.0, 0.0, 0.0)
ob_plane.scale = (-17.11, 16.96, 1.696)
ob_cube_002.location = (2.0, -17.0, 0.0)
ob_cube_003.location = (-18.0, 2.0, 0.0)
ob_cube_003.rotation_euler = (0.0, 0.0, 1.571)
ob_cube_004.location = (2.0, 16.0, 0.0)
ob_cube_005.location = (17.0, 2.0, 0.0)
ob_cube_005.rotation_euler = (0.0, 0.0, 1.571)
ob_plane_001.location = (0.0, 0.0, 6.0)
ob_plane_001.scale = (-17.11, 16.96, 1.696)
ob_cube.location = (0.0, -9.0, 1.0)
ob_cube_001.location = (9.0, -3.0, 0.0)
ob_cube_001.scale = (0.43, 1.0, 1.0)
ob_cube_006.location = (5.0, -3.0, 0.0)
ob_cube_006.scale = (0.43, 1.0, 1.0)
ob_cube_007.location = (-9.0, -3.0, 0.0)
ob_cube_007.scale = (0.43, 1.0, 1.0)
ob_cube_008.location = (-5.0, -3.0, 0.0)
ob_cube_008.scale = (0.43, 1.0, 1.0)
ob_cube_009.location = (0.0, -4.0, 0.0)
ob_plane_002.location = (10.0, 24.34, 0.0)
ob_plane_002.scale = (7.403, 7.403, 7.403)
ob_cube_010.location = (9.0, 27.44, 0.0)
ob_cube_010.scale = (3.637, 3.637, 3.637)

# ---- collection membership
col_collection.objects.link(ob_plane)
col_collection.objects.link(ob_cube_002)
col_collection.objects.link(ob_cube_003)
col_collection.objects.link(ob_cube_004)
col_collection.objects.link(ob_cube_005)
col_collection.objects.link(ob_plane_001)
col_collection.objects.link(ob_cube)
col_collection.objects.link(ob_cube_001)
col_collection.objects.link(ob_cube_006)
col_collection.objects.link(ob_cube_007)
col_collection.objects.link(ob_cube_008)
col_collection.objects.link(ob_cube_009)
col_collection.objects.link(ob_plane_002)
col_collection.objects.link(ob_cube_010)

# ---- scene / render settings (as saved in the file)
scene.frame_start = 1; scene.frame_end = 250; scene.frame_set(1)
scene.render.engine = 'BLENDER_EEVEE_NEXT'
scene.cycles.sampling_pattern = 'TABULATED_SOBOL'
scene.cycles.use_light_tree = False
scene.view_settings.view_transform = 'Filmic'
bpy.context.view_layer.update()

# ---- added for rendering (the .blend has no active camera and no usable light): camera, sun
cam_auto = bpy.data.cameras.new('AutoCamera')
cam_auto.lens = 50.0
cam_auto.sensor_width = 36.0
cam_auto.clip_end = 1029.94
ob_auto_camera = bpy.data.objects.new('AutoCamera', cam_auto)
scene.collection.objects.link(ob_auto_camera)
ob_auto_camera.location = (58.186, -63.1283, 48.1306)
ob_auto_camera.rotation_euler = (1.09748, -7.21219e-08, 0.694738)
scene.camera = ob_auto_camera
light_auto_sun = bpy.data.lights.new('AutoSun', 'SUN')
light_auto_sun.energy = 3.0
light_auto_sun.angle = 0.0523599
ob_auto_sun = bpy.data.objects.new('AutoSun', light_auto_sun)
scene.collection.objects.link(ob_auto_sun)
ob_auto_sun.rotation_euler = (0.872665, 0.174533, 0.523599)
bpy.context.view_layer.update()
